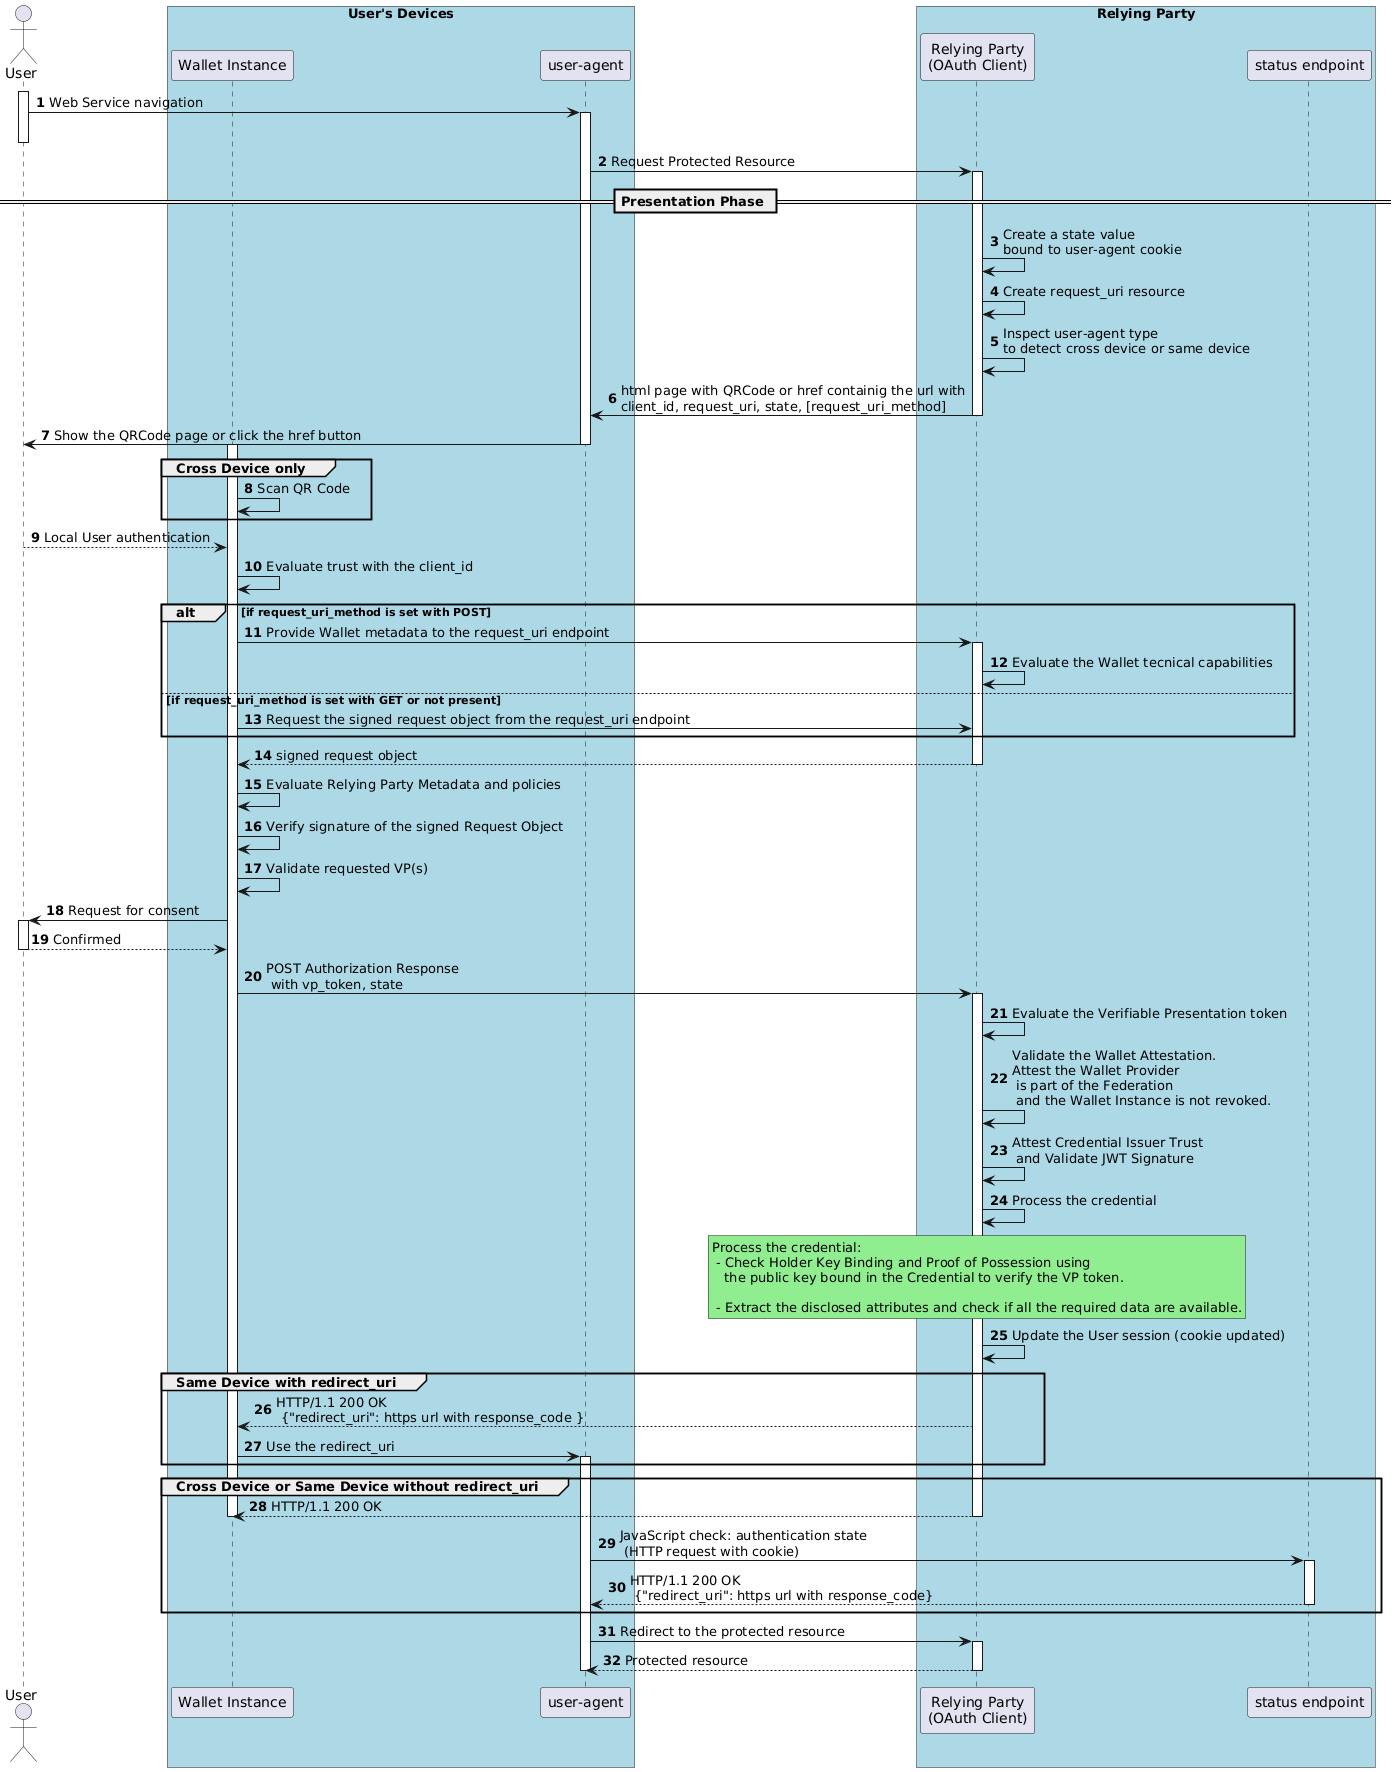

The diagram above was rendered by PlantUML. Its source (embedded in the PNG):
@startuml Low-Level Remote Protocol Flow
autonumber


Actor "User" as u

box "User's Devices" #LightBlue
participant "Wallet Instance" as w
participant "user-agent" as ua
end box

box "Relying Party" #LightBlue
participant "Relying Party\n(OAuth Client)" as ve
participant "status endpoint" as se
end box



activate u
u -> ua: Web Service navigation
activate ua
deactivate u
ua -> ve: Request Protected Resource

== Presentation Phase ==
activate ve
ve -> ve: Create a state value\nbound to user-agent cookie
ve -> ve: Create request_uri resource
ve -> ve: Inspect user-agent type\nto detect cross device or same device
ve -> ua: html page with QRCode or href containig the url with\nclient_id, request_uri, state, [request_uri_method]
deactivate ve


ua -> u: Show the QRCode page or click the href button
deactivate ua
activate w

group Cross Device only
w -> w: Scan QR Code
end

u --> w: Local User authentication

w -> w: Evaluate trust with the client_id

alt if request_uri_method is set with POST
    w -> ve: Provide Wallet metadata to the request_uri endpoint
    activate ve
    ve -> ve: Evaluate the Wallet tecnical capabilities
else if request_uri_method is set with GET or not present
   w -> ve: Request the signed request object from the request_uri endpoint
end

ve --> w: signed request object
deactivate ve


w -> w: Evaluate Relying Party Metadata and policies
w -> w: Verify signature of the signed Request Object
w -> w: Validate requested VP(s)
w -> u: Request for consent
activate u
u --> w: Confirmed
deactivate u
w -> ve: POST Authorization Response \n with vp_token, state
activate ve
ve -> ve: Evaluate the Verifiable Presentation token
ve -> ve: Validate the Wallet Attestation. \nAttest the Wallet Provider\n is part of the Federation\n and the Wallet Instance is not revoked.
ve -> ve: Attest Credential Issuer Trust\n and Validate JWT Signature
ve -> ve: Process the credential

rnote over ve #LIGHTGREEN
Process the credential:
 - Check Holder Key Binding and Proof of Possession using  
   the public key bound in the Credential to verify the VP token.

 - Extract the disclosed attributes and check if all the required data are available.
endrnote

ve -> ve: Update the User session (cookie updated)


group Same Device with redirect_uri
ve --> w: HTTP/1.1 200 OK\n {"redirect_uri": https url with response_code }
w -> ua: Use the redirect_uri
activate ua
end

group Cross Device or Same Device without redirect_uri
ve --> w: HTTP/1.1 200 OK
deactivate w
deactivate ve
ua -> se:  JavaScript check: authentication state \n (HTTP request with cookie)
activate se
se --> ua: HTTP/1.1 200 OK\n {"redirect_uri": https url with response_code}

deactivate se

end


ua -> ve: Redirect to the protected resource
activate ve
ve --> ua: Protected resource

deactivate ua
deactivate ve
@enduml